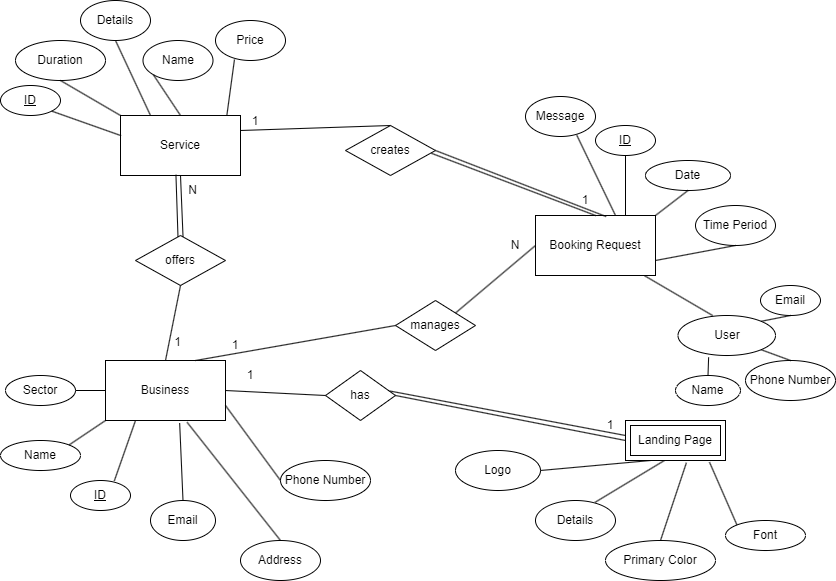

The diagram above was exported from draw.io. Its source (the exported page's mxGraphModel, read from the mxfile embedded in the PNG):
<mxGraphModel dx="1085" dy="515" grid="1" gridSize="10" guides="1" tooltips="1" connect="1" arrows="1" fold="1" page="1" pageScale="1" pageWidth="850" pageHeight="1100" math="0" shadow="0" extFonts="Permanent Marker^https://fonts.googleapis.com/css?family=Permanent+Marker">
  <root>
    <mxCell id="0" />
    <mxCell id="1" parent="0" />
    <mxCell id="PsOVlMmW44MqECix-LUm-5" value="Business" style="rounded=0;whiteSpace=wrap;html=1;" vertex="1" parent="1">
      <mxGeometry x="120" y="360" width="120" height="60" as="geometry" />
    </mxCell>
    <mxCell id="PsOVlMmW44MqECix-LUm-26" value="Email" style="ellipse;whiteSpace=wrap;html=1;" vertex="1" parent="1">
      <mxGeometry x="165" y="500" width="65" height="40" as="geometry" />
    </mxCell>
    <mxCell id="PsOVlMmW44MqECix-LUm-28" value="Name" style="ellipse;whiteSpace=wrap;html=1;" vertex="1" parent="1">
      <mxGeometry x="15" y="440" width="80" height="30" as="geometry" />
    </mxCell>
    <mxCell id="PsOVlMmW44MqECix-LUm-29" value="" style="endArrow=none;html=1;rounded=0;exitX=1;exitY=0;exitDx=0;exitDy=0;entryX=0;entryY=1;entryDx=0;entryDy=0;" edge="1" parent="1" source="PsOVlMmW44MqECix-LUm-28" target="PsOVlMmW44MqECix-LUm-5">
      <mxGeometry width="50" height="50" relative="1" as="geometry">
        <mxPoint x="288.75" y="380" as="sourcePoint" />
        <mxPoint x="158.75" y="420" as="targetPoint" />
      </mxGeometry>
    </mxCell>
    <mxCell id="PsOVlMmW44MqECix-LUm-30" value="" style="endArrow=none;html=1;rounded=0;exitX=0.5;exitY=0;exitDx=0;exitDy=0;entryX=0.618;entryY=1.043;entryDx=0;entryDy=0;entryPerimeter=0;" edge="1" parent="1" source="PsOVlMmW44MqECix-LUm-26" target="PsOVlMmW44MqECix-LUm-5">
      <mxGeometry width="50" height="50" relative="1" as="geometry">
        <mxPoint x="288.75" y="380" as="sourcePoint" />
        <mxPoint x="165" y="420" as="targetPoint" />
        <Array as="points" />
      </mxGeometry>
    </mxCell>
    <mxCell id="PsOVlMmW44MqECix-LUm-34" value="Date" style="ellipse;whiteSpace=wrap;html=1;" vertex="1" parent="1">
      <mxGeometry x="660" y="160" width="85" height="30" as="geometry" />
    </mxCell>
    <mxCell id="PsOVlMmW44MqECix-LUm-37" value="" style="endArrow=none;html=1;rounded=0;entryX=0.5;entryY=1;entryDx=0;entryDy=0;exitX=1;exitY=0;exitDx=0;exitDy=0;" edge="1" parent="1" source="PsOVlMmW44MqECix-LUm-92" target="PsOVlMmW44MqECix-LUm-34">
      <mxGeometry width="50" height="50" relative="1" as="geometry">
        <mxPoint x="700" y="60" as="sourcePoint" />
        <mxPoint x="490" y="270" as="targetPoint" />
      </mxGeometry>
    </mxCell>
    <mxCell id="PsOVlMmW44MqECix-LUm-41" value="Phone Number" style="ellipse;whiteSpace=wrap;html=1;" vertex="1" parent="1">
      <mxGeometry x="295" y="460" width="90" height="40" as="geometry" />
    </mxCell>
    <mxCell id="PsOVlMmW44MqECix-LUm-43" value="" style="endArrow=none;html=1;rounded=0;entryX=0;entryY=0.5;entryDx=0;entryDy=0;exitX=1;exitY=0.75;exitDx=0;exitDy=0;" edge="1" parent="1" source="PsOVlMmW44MqECix-LUm-5" target="PsOVlMmW44MqECix-LUm-41">
      <mxGeometry width="50" height="50" relative="1" as="geometry">
        <mxPoint x="-85" y="310" as="sourcePoint" />
        <mxPoint x="-35" y="260" as="targetPoint" />
      </mxGeometry>
    </mxCell>
    <mxCell id="PsOVlMmW44MqECix-LUm-46" value="Address" style="ellipse;whiteSpace=wrap;html=1;" vertex="1" parent="1">
      <mxGeometry x="255" y="540" width="80" height="40" as="geometry" />
    </mxCell>
    <mxCell id="PsOVlMmW44MqECix-LUm-50" value="" style="endArrow=none;html=1;rounded=0;exitX=0.5;exitY=0;exitDx=0;exitDy=0;entryX=0.68;entryY=1.03;entryDx=0;entryDy=0;entryPerimeter=0;" edge="1" parent="1" source="PsOVlMmW44MqECix-LUm-46" target="PsOVlMmW44MqECix-LUm-5">
      <mxGeometry width="50" height="50" relative="1" as="geometry">
        <mxPoint x="-85" y="310" as="sourcePoint" />
        <mxPoint x="-35" y="260" as="targetPoint" />
      </mxGeometry>
    </mxCell>
    <mxCell id="PsOVlMmW44MqECix-LUm-61" value="has" style="rhombus;whiteSpace=wrap;html=1;" vertex="1" parent="1">
      <mxGeometry x="340" y="370" width="70" height="50" as="geometry" />
    </mxCell>
    <mxCell id="PsOVlMmW44MqECix-LUm-62" value="" style="endArrow=none;html=1;rounded=0;entryX=0;entryY=0.5;entryDx=0;entryDy=0;exitX=1;exitY=0.5;exitDx=0;exitDy=0;" edge="1" parent="1" source="PsOVlMmW44MqECix-LUm-5" target="PsOVlMmW44MqECix-LUm-61">
      <mxGeometry width="50" height="50" relative="1" as="geometry">
        <mxPoint x="300" y="395" as="sourcePoint" />
        <mxPoint x="330" y="305" as="targetPoint" />
      </mxGeometry>
    </mxCell>
    <mxCell id="PsOVlMmW44MqECix-LUm-63" value="" style="endArrow=none;html=1;rounded=0;exitX=0.918;exitY=0.41;exitDx=0;exitDy=0;exitPerimeter=0;entryX=0;entryY=0.25;entryDx=0;entryDy=0;" edge="1" parent="1" source="PsOVlMmW44MqECix-LUm-61">
      <mxGeometry width="50" height="50" relative="1" as="geometry">
        <mxPoint x="280" y="355" as="sourcePoint" />
        <mxPoint x="640" y="435" as="targetPoint" />
      </mxGeometry>
    </mxCell>
    <mxCell id="PsOVlMmW44MqECix-LUm-64" value="" style="endArrow=none;html=1;rounded=0;exitX=1;exitY=0.5;exitDx=0;exitDy=0;entryX=0;entryY=0.5;entryDx=0;entryDy=0;" edge="1" parent="1" source="PsOVlMmW44MqECix-LUm-61" target="PsOVlMmW44MqECix-LUm-126">
      <mxGeometry width="50" height="50" relative="1" as="geometry">
        <mxPoint x="420" y="395" as="sourcePoint" />
        <mxPoint x="639.6399999999999" y="443.15999999999997" as="targetPoint" />
      </mxGeometry>
    </mxCell>
    <mxCell id="PsOVlMmW44MqECix-LUm-66" value="&lt;u&gt;ID&lt;/u&gt;" style="ellipse;whiteSpace=wrap;html=1;" vertex="1" parent="1">
      <mxGeometry x="85" y="480" width="60" height="30" as="geometry" />
    </mxCell>
    <mxCell id="PsOVlMmW44MqECix-LUm-67" value="" style="endArrow=none;html=1;rounded=0;entryX=0.25;entryY=1;entryDx=0;entryDy=0;exitX=0.73;exitY=0.014;exitDx=0;exitDy=0;exitPerimeter=0;" edge="1" parent="1" source="PsOVlMmW44MqECix-LUm-66" target="PsOVlMmW44MqECix-LUm-5">
      <mxGeometry width="50" height="50" relative="1" as="geometry">
        <mxPoint x="-115" y="390" as="sourcePoint" />
        <mxPoint x="-65" y="340" as="targetPoint" />
      </mxGeometry>
    </mxCell>
    <mxCell id="PsOVlMmW44MqECix-LUm-68" value="Details" style="ellipse;whiteSpace=wrap;html=1;" vertex="1" parent="1">
      <mxGeometry x="550" y="500" width="80" height="40" as="geometry" />
    </mxCell>
    <mxCell id="PsOVlMmW44MqECix-LUm-69" value="" style="endArrow=none;html=1;rounded=0;entryX=0.401;entryY=0.982;entryDx=0;entryDy=0;entryPerimeter=0;exitX=0.745;exitY=0.045;exitDx=0;exitDy=0;exitPerimeter=0;" edge="1" parent="1" source="PsOVlMmW44MqECix-LUm-68" target="PsOVlMmW44MqECix-LUm-126">
      <mxGeometry width="50" height="50" relative="1" as="geometry">
        <mxPoint x="830" y="340" as="sourcePoint" />
        <mxPoint x="661.3599999999999" y="482.22" as="targetPoint" />
      </mxGeometry>
    </mxCell>
    <mxCell id="PsOVlMmW44MqECix-LUm-70" value="Primary Color" style="ellipse;whiteSpace=wrap;html=1;" vertex="1" parent="1">
      <mxGeometry x="620" y="540" width="110" height="40" as="geometry" />
    </mxCell>
    <mxCell id="PsOVlMmW44MqECix-LUm-71" value="" style="endArrow=none;html=1;rounded=0;exitX=0.5;exitY=0;exitDx=0;exitDy=0;entryX=0.609;entryY=1.056;entryDx=0;entryDy=0;entryPerimeter=0;" edge="1" parent="1" source="PsOVlMmW44MqECix-LUm-70" target="PsOVlMmW44MqECix-LUm-126">
      <mxGeometry width="50" height="50" relative="1" as="geometry">
        <mxPoint x="1125" y="510" as="sourcePoint" />
        <mxPoint x="682.96" y="482.22" as="targetPoint" />
        <Array as="points" />
      </mxGeometry>
    </mxCell>
    <mxCell id="PsOVlMmW44MqECix-LUm-73" value="Font" style="ellipse;whiteSpace=wrap;html=1;" vertex="1" parent="1">
      <mxGeometry x="740" y="520" width="80" height="30" as="geometry" />
    </mxCell>
    <mxCell id="PsOVlMmW44MqECix-LUm-74" value="" style="endArrow=none;html=1;rounded=0;entryX=0.84;entryY=1.042;entryDx=0;entryDy=0;exitX=0;exitY=0;exitDx=0;exitDy=0;entryPerimeter=0;" edge="1" parent="1" source="PsOVlMmW44MqECix-LUm-73" target="PsOVlMmW44MqECix-LUm-126">
      <mxGeometry width="50" height="50" relative="1" as="geometry">
        <mxPoint x="770" y="390" as="sourcePoint" />
        <mxPoint x="700" y="479.9999999999999" as="targetPoint" />
      </mxGeometry>
    </mxCell>
    <mxCell id="PsOVlMmW44MqECix-LUm-75" value="Logo" style="ellipse;whiteSpace=wrap;html=1;" vertex="1" parent="1">
      <mxGeometry x="470" y="450" width="85" height="40" as="geometry" />
    </mxCell>
    <mxCell id="PsOVlMmW44MqECix-LUm-76" value="" style="endArrow=none;html=1;rounded=0;entryX=1;entryY=0.5;entryDx=0;entryDy=0;exitX=0.25;exitY=1;exitDx=0;exitDy=0;" edge="1" parent="1" source="PsOVlMmW44MqECix-LUm-126" target="PsOVlMmW44MqECix-LUm-75">
      <mxGeometry width="50" height="50" relative="1" as="geometry">
        <mxPoint x="640" y="464.9999999999999" as="sourcePoint" />
        <mxPoint x="820" y="340" as="targetPoint" />
      </mxGeometry>
    </mxCell>
    <mxCell id="PsOVlMmW44MqECix-LUm-77" value="1" style="text;html=1;strokeColor=none;fillColor=none;align=center;verticalAlign=middle;whiteSpace=wrap;rounded=0;" vertex="1" parent="1">
      <mxGeometry x="235" y="360" width="60" height="30" as="geometry" />
    </mxCell>
    <mxCell id="PsOVlMmW44MqECix-LUm-78" value="1" style="text;html=1;strokeColor=none;fillColor=none;align=center;verticalAlign=middle;whiteSpace=wrap;rounded=0;" vertex="1" parent="1">
      <mxGeometry x="595" y="410" width="60" height="30" as="geometry" />
    </mxCell>
    <mxCell id="PsOVlMmW44MqECix-LUm-79" value="manages" style="rhombus;whiteSpace=wrap;html=1;" vertex="1" parent="1">
      <mxGeometry x="410" y="300" width="80" height="50" as="geometry" />
    </mxCell>
    <mxCell id="PsOVlMmW44MqECix-LUm-80" value="" style="endArrow=none;html=1;rounded=0;entryX=0;entryY=0.5;entryDx=0;entryDy=0;exitX=0.75;exitY=0;exitDx=0;exitDy=0;" edge="1" parent="1" source="PsOVlMmW44MqECix-LUm-5" target="PsOVlMmW44MqECix-LUm-79">
      <mxGeometry width="50" height="50" relative="1" as="geometry">
        <mxPoint x="350" y="380" as="sourcePoint" />
        <mxPoint x="400" y="330" as="targetPoint" />
      </mxGeometry>
    </mxCell>
    <mxCell id="PsOVlMmW44MqECix-LUm-81" value="" style="endArrow=none;html=1;rounded=0;entryX=0;entryY=0.5;entryDx=0;entryDy=0;exitX=1;exitY=0;exitDx=0;exitDy=0;" edge="1" parent="1" source="PsOVlMmW44MqECix-LUm-79" target="PsOVlMmW44MqECix-LUm-92">
      <mxGeometry width="50" height="50" relative="1" as="geometry">
        <mxPoint x="350" y="380" as="sourcePoint" />
        <mxPoint x="660" y="210" as="targetPoint" />
      </mxGeometry>
    </mxCell>
    <mxCell id="PsOVlMmW44MqECix-LUm-82" value="1" style="text;html=1;strokeColor=none;fillColor=none;align=center;verticalAlign=middle;whiteSpace=wrap;rounded=0;" vertex="1" parent="1">
      <mxGeometry x="220" y="330" width="60" height="30" as="geometry" />
    </mxCell>
    <mxCell id="PsOVlMmW44MqECix-LUm-83" value="N" style="text;html=1;strokeColor=none;fillColor=none;align=center;verticalAlign=middle;whiteSpace=wrap;rounded=0;" vertex="1" parent="1">
      <mxGeometry x="500" y="230" width="60" height="30" as="geometry" />
    </mxCell>
    <mxCell id="PsOVlMmW44MqECix-LUm-84" value="Time Period" style="ellipse;whiteSpace=wrap;html=1;" vertex="1" parent="1">
      <mxGeometry x="710" y="205" width="80" height="40" as="geometry" />
    </mxCell>
    <mxCell id="PsOVlMmW44MqECix-LUm-85" value="" style="endArrow=none;html=1;rounded=0;entryX=0.5;entryY=1;entryDx=0;entryDy=0;exitX=1;exitY=0.75;exitDx=0;exitDy=0;" edge="1" parent="1" source="PsOVlMmW44MqECix-LUm-92" target="PsOVlMmW44MqECix-LUm-84">
      <mxGeometry width="50" height="50" relative="1" as="geometry">
        <mxPoint x="800" y="50" as="sourcePoint" />
        <mxPoint x="520" y="290" as="targetPoint" />
      </mxGeometry>
    </mxCell>
    <mxCell id="PsOVlMmW44MqECix-LUm-87" value="Name" style="ellipse;whiteSpace=wrap;html=1;" vertex="1" parent="1">
      <mxGeometry x="157.5" y="40" width="70" height="40" as="geometry" />
    </mxCell>
    <mxCell id="PsOVlMmW44MqECix-LUm-88" value="Price" style="ellipse;whiteSpace=wrap;html=1;" vertex="1" parent="1">
      <mxGeometry x="230" y="20" width="70" height="40" as="geometry" />
    </mxCell>
    <mxCell id="PsOVlMmW44MqECix-LUm-89" value="Duration" style="ellipse;whiteSpace=wrap;html=1;" vertex="1" parent="1">
      <mxGeometry x="30" y="40" width="90" height="40" as="geometry" />
    </mxCell>
    <mxCell id="PsOVlMmW44MqECix-LUm-90" value="Details" style="ellipse;whiteSpace=wrap;html=1;" vertex="1" parent="1">
      <mxGeometry x="95" width="70" height="40" as="geometry" />
    </mxCell>
    <mxCell id="PsOVlMmW44MqECix-LUm-91" value="Service" style="rounded=0;whiteSpace=wrap;html=1;" vertex="1" parent="1">
      <mxGeometry x="135" y="115" width="120" height="60" as="geometry" />
    </mxCell>
    <mxCell id="PsOVlMmW44MqECix-LUm-92" value="Booking Request" style="rounded=0;whiteSpace=wrap;html=1;" vertex="1" parent="1">
      <mxGeometry x="550" y="215" width="120" height="60" as="geometry" />
    </mxCell>
    <mxCell id="PsOVlMmW44MqECix-LUm-93" value="" style="endArrow=none;html=1;rounded=0;entryX=0.5;entryY=1;entryDx=0;entryDy=0;exitX=0;exitY=0;exitDx=0;exitDy=0;" edge="1" parent="1" source="PsOVlMmW44MqECix-LUm-91" target="PsOVlMmW44MqECix-LUm-89">
      <mxGeometry width="50" height="50" relative="1" as="geometry">
        <mxPoint x="440" y="260" as="sourcePoint" />
        <mxPoint x="490" y="210" as="targetPoint" />
      </mxGeometry>
    </mxCell>
    <mxCell id="PsOVlMmW44MqECix-LUm-94" value="" style="endArrow=none;html=1;rounded=0;entryX=0.5;entryY=1;entryDx=0;entryDy=0;exitX=0.25;exitY=0;exitDx=0;exitDy=0;" edge="1" parent="1" source="PsOVlMmW44MqECix-LUm-91" target="PsOVlMmW44MqECix-LUm-90">
      <mxGeometry width="50" height="50" relative="1" as="geometry">
        <mxPoint x="440" y="260" as="sourcePoint" />
        <mxPoint x="490" y="210" as="targetPoint" />
      </mxGeometry>
    </mxCell>
    <mxCell id="PsOVlMmW44MqECix-LUm-95" value="" style="endArrow=none;html=1;rounded=0;entryX=0;entryY=1;entryDx=0;entryDy=0;exitX=0.5;exitY=0;exitDx=0;exitDy=0;" edge="1" parent="1" source="PsOVlMmW44MqECix-LUm-91" target="PsOVlMmW44MqECix-LUm-87">
      <mxGeometry width="50" height="50" relative="1" as="geometry">
        <mxPoint x="440" y="260" as="sourcePoint" />
        <mxPoint x="490" y="210" as="targetPoint" />
      </mxGeometry>
    </mxCell>
    <mxCell id="PsOVlMmW44MqECix-LUm-96" value="" style="endArrow=none;html=1;rounded=0;entryX=0.271;entryY=0.975;entryDx=0;entryDy=0;entryPerimeter=0;exitX=0.887;exitY=-0.012;exitDx=0;exitDy=0;exitPerimeter=0;" edge="1" parent="1" source="PsOVlMmW44MqECix-LUm-91" target="PsOVlMmW44MqECix-LUm-88">
      <mxGeometry width="50" height="50" relative="1" as="geometry">
        <mxPoint x="440" y="260" as="sourcePoint" />
        <mxPoint x="490" y="210" as="targetPoint" />
      </mxGeometry>
    </mxCell>
    <mxCell id="PsOVlMmW44MqECix-LUm-97" value="creates" style="rhombus;whiteSpace=wrap;html=1;" vertex="1" parent="1">
      <mxGeometry x="360" y="125" width="90" height="50" as="geometry" />
    </mxCell>
    <mxCell id="PsOVlMmW44MqECix-LUm-98" value="" style="endArrow=none;html=1;rounded=0;entryX=1;entryY=0.25;entryDx=0;entryDy=0;exitX=0.5;exitY=0;exitDx=0;exitDy=0;" edge="1" parent="1" source="PsOVlMmW44MqECix-LUm-97" target="PsOVlMmW44MqECix-LUm-91">
      <mxGeometry width="50" height="50" relative="1" as="geometry">
        <mxPoint x="440" y="260" as="sourcePoint" />
        <mxPoint x="490" y="210" as="targetPoint" />
      </mxGeometry>
    </mxCell>
    <mxCell id="PsOVlMmW44MqECix-LUm-99" value="" style="endArrow=none;html=1;rounded=0;exitX=0.5;exitY=0;exitDx=0;exitDy=0;entryX=0.954;entryY=0.555;entryDx=0;entryDy=0;entryPerimeter=0;" edge="1" parent="1" source="PsOVlMmW44MqECix-LUm-92" target="PsOVlMmW44MqECix-LUm-97">
      <mxGeometry width="50" height="50" relative="1" as="geometry">
        <mxPoint x="710" y="190" as="sourcePoint" />
        <mxPoint x="690" y="230" as="targetPoint" />
      </mxGeometry>
    </mxCell>
    <mxCell id="PsOVlMmW44MqECix-LUm-100" value="" style="endArrow=none;html=1;rounded=0;entryX=1;entryY=0.5;entryDx=0;entryDy=0;exitX=0.589;exitY=0.018;exitDx=0;exitDy=0;exitPerimeter=0;" edge="1" parent="1" source="PsOVlMmW44MqECix-LUm-92" target="PsOVlMmW44MqECix-LUm-97">
      <mxGeometry width="50" height="50" relative="1" as="geometry">
        <mxPoint x="695" y="270" as="sourcePoint" />
        <mxPoint x="701.1800000000001" y="236.80000000000007" as="targetPoint" />
      </mxGeometry>
    </mxCell>
    <mxCell id="PsOVlMmW44MqECix-LUm-101" value="1" style="text;html=1;strokeColor=none;fillColor=none;align=center;verticalAlign=middle;whiteSpace=wrap;rounded=0;" vertex="1" parent="1">
      <mxGeometry x="240" y="106" width="60" height="30" as="geometry" />
    </mxCell>
    <mxCell id="PsOVlMmW44MqECix-LUm-102" value="1" style="text;html=1;strokeColor=none;fillColor=none;align=center;verticalAlign=middle;whiteSpace=wrap;rounded=0;" vertex="1" parent="1">
      <mxGeometry x="570" y="185" width="60" height="30" as="geometry" />
    </mxCell>
    <mxCell id="PsOVlMmW44MqECix-LUm-104" value="offers" style="rhombus;whiteSpace=wrap;html=1;" vertex="1" parent="1">
      <mxGeometry x="150" y="235" width="90" height="50" as="geometry" />
    </mxCell>
    <mxCell id="PsOVlMmW44MqECix-LUm-105" value="" style="endArrow=none;html=1;rounded=0;entryX=0.5;entryY=1;entryDx=0;entryDy=0;exitX=0.528;exitY=0.022;exitDx=0;exitDy=0;exitPerimeter=0;" edge="1" parent="1" source="PsOVlMmW44MqECix-LUm-104" target="PsOVlMmW44MqECix-LUm-91">
      <mxGeometry width="50" height="50" relative="1" as="geometry">
        <mxPoint x="380" y="300" as="sourcePoint" />
        <mxPoint x="430" y="250" as="targetPoint" />
      </mxGeometry>
    </mxCell>
    <mxCell id="PsOVlMmW44MqECix-LUm-106" value="" style="endArrow=none;html=1;rounded=0;entryX=0.5;entryY=1;entryDx=0;entryDy=0;exitX=0.5;exitY=0;exitDx=0;exitDy=0;" edge="1" parent="1" source="PsOVlMmW44MqECix-LUm-5" target="PsOVlMmW44MqECix-LUm-104">
      <mxGeometry width="50" height="50" relative="1" as="geometry">
        <mxPoint x="380" y="300" as="sourcePoint" />
        <mxPoint x="430" y="250" as="targetPoint" />
      </mxGeometry>
    </mxCell>
    <mxCell id="PsOVlMmW44MqECix-LUm-107" value="1" style="text;html=1;strokeColor=none;fillColor=none;align=center;verticalAlign=middle;whiteSpace=wrap;rounded=0;" vertex="1" parent="1">
      <mxGeometry x="170" y="327" width="45" height="30" as="geometry" />
    </mxCell>
    <mxCell id="PsOVlMmW44MqECix-LUm-108" value="N" style="text;html=1;strokeColor=none;fillColor=none;align=center;verticalAlign=middle;whiteSpace=wrap;rounded=0;" vertex="1" parent="1">
      <mxGeometry x="185" y="175" width="45" height="30" as="geometry" />
    </mxCell>
    <mxCell id="PsOVlMmW44MqECix-LUm-109" value="" style="endArrow=none;html=1;rounded=0;entryX=0.462;entryY=0.988;entryDx=0;entryDy=0;entryPerimeter=0;exitX=0.472;exitY=0.022;exitDx=0;exitDy=0;exitPerimeter=0;" edge="1" parent="1" source="PsOVlMmW44MqECix-LUm-104" target="PsOVlMmW44MqECix-LUm-91">
      <mxGeometry width="50" height="50" relative="1" as="geometry">
        <mxPoint x="190" y="240" as="sourcePoint" />
        <mxPoint x="430" y="260" as="targetPoint" />
      </mxGeometry>
    </mxCell>
    <mxCell id="PsOVlMmW44MqECix-LUm-111" value="Name" style="ellipse;whiteSpace=wrap;html=1;" vertex="1" parent="1">
      <mxGeometry x="690" y="375" width="65" height="30" as="geometry" />
    </mxCell>
    <mxCell id="PsOVlMmW44MqECix-LUm-112" value="Email" style="ellipse;whiteSpace=wrap;html=1;" vertex="1" parent="1">
      <mxGeometry x="775" y="285" width="60" height="30" as="geometry" />
    </mxCell>
    <mxCell id="PsOVlMmW44MqECix-LUm-113" value="" style="endArrow=none;html=1;rounded=0;entryX=0.5;entryY=1;entryDx=0;entryDy=0;exitX=1;exitY=0;exitDx=0;exitDy=0;" edge="1" parent="1" source="PsOVlMmW44MqECix-LUm-117" target="PsOVlMmW44MqECix-LUm-112">
      <mxGeometry width="50" height="50" relative="1" as="geometry">
        <mxPoint x="796.6399999999999" y="330.24" as="sourcePoint" />
        <mxPoint x="895" y="390" as="targetPoint" />
      </mxGeometry>
    </mxCell>
    <mxCell id="PsOVlMmW44MqECix-LUm-114" value="" style="endArrow=none;html=1;rounded=0;exitX=0.314;exitY=1.045;exitDx=0;exitDy=0;exitPerimeter=0;entryX=0.5;entryY=0;entryDx=0;entryDy=0;" edge="1" parent="1" target="PsOVlMmW44MqECix-LUm-111" source="PsOVlMmW44MqECix-LUm-117">
      <mxGeometry width="50" height="50" relative="1" as="geometry">
        <mxPoint x="734.48" y="330.24" as="sourcePoint" />
        <mxPoint x="698" y="370" as="targetPoint" />
      </mxGeometry>
    </mxCell>
    <mxCell id="PsOVlMmW44MqECix-LUm-115" value="Phone Number" style="ellipse;whiteSpace=wrap;html=1;" vertex="1" parent="1">
      <mxGeometry x="760" y="360" width="90" height="40" as="geometry" />
    </mxCell>
    <mxCell id="PsOVlMmW44MqECix-LUm-116" value="" style="endArrow=none;html=1;rounded=0;exitX=1;exitY=1;exitDx=0;exitDy=0;entryX=0.5;entryY=0;entryDx=0;entryDy=0;" edge="1" parent="1" target="PsOVlMmW44MqECix-LUm-115" source="PsOVlMmW44MqECix-LUm-117">
      <mxGeometry width="50" height="50" relative="1" as="geometry">
        <mxPoint x="755" y="330" as="sourcePoint" />
        <mxPoint x="820" y="370" as="targetPoint" />
      </mxGeometry>
    </mxCell>
    <mxCell id="PsOVlMmW44MqECix-LUm-117" value="User" style="ellipse;whiteSpace=wrap;html=1;" vertex="1" parent="1">
      <mxGeometry x="692.5" y="315" width="97.5" height="40" as="geometry" />
    </mxCell>
    <mxCell id="PsOVlMmW44MqECix-LUm-119" value="" style="endArrow=none;html=1;rounded=0;entryX=0.91;entryY=1.005;entryDx=0;entryDy=0;entryPerimeter=0;exitX=0.356;exitY=0.002;exitDx=0;exitDy=0;exitPerimeter=0;" edge="1" parent="1" source="PsOVlMmW44MqECix-LUm-117" target="PsOVlMmW44MqECix-LUm-92">
      <mxGeometry width="50" height="50" relative="1" as="geometry">
        <mxPoint x="500" y="360" as="sourcePoint" />
        <mxPoint x="550" y="310" as="targetPoint" />
      </mxGeometry>
    </mxCell>
    <mxCell id="PsOVlMmW44MqECix-LUm-122" value="&lt;u&gt;ID&lt;/u&gt;" style="ellipse;whiteSpace=wrap;html=1;" vertex="1" parent="1">
      <mxGeometry x="15" y="85" width="60" height="30" as="geometry" />
    </mxCell>
    <mxCell id="PsOVlMmW44MqECix-LUm-123" value="&lt;u&gt;ID&lt;/u&gt;" style="ellipse;whiteSpace=wrap;html=1;" vertex="1" parent="1">
      <mxGeometry x="610" y="125" width="60" height="30" as="geometry" />
    </mxCell>
    <mxCell id="PsOVlMmW44MqECix-LUm-124" value="" style="endArrow=none;html=1;rounded=0;entryX=0.5;entryY=1;entryDx=0;entryDy=0;exitX=0.75;exitY=0;exitDx=0;exitDy=0;" edge="1" parent="1" source="PsOVlMmW44MqECix-LUm-92" target="PsOVlMmW44MqECix-LUm-123">
      <mxGeometry width="50" height="50" relative="1" as="geometry">
        <mxPoint x="490" y="340" as="sourcePoint" />
        <mxPoint x="540" y="290" as="targetPoint" />
      </mxGeometry>
    </mxCell>
    <mxCell id="PsOVlMmW44MqECix-LUm-125" value="" style="endArrow=none;html=1;rounded=0;entryX=1;entryY=1;entryDx=0;entryDy=0;exitX=0.005;exitY=0.336;exitDx=0;exitDy=0;exitPerimeter=0;" edge="1" parent="1" source="PsOVlMmW44MqECix-LUm-91" target="PsOVlMmW44MqECix-LUm-122">
      <mxGeometry width="50" height="50" relative="1" as="geometry">
        <mxPoint x="110" y="200" as="sourcePoint" />
        <mxPoint x="160" y="150" as="targetPoint" />
      </mxGeometry>
    </mxCell>
    <mxCell id="PsOVlMmW44MqECix-LUm-126" value="Landing Page" style="shape=ext;margin=3;double=1;whiteSpace=wrap;html=1;align=center;" vertex="1" parent="1">
      <mxGeometry x="640" y="420" width="100" height="40" as="geometry" />
    </mxCell>
    <mxCell id="PsOVlMmW44MqECix-LUm-127" value="Message" style="ellipse;whiteSpace=wrap;html=1;" vertex="1" parent="1">
      <mxGeometry x="540" y="96" width="70" height="40" as="geometry" />
    </mxCell>
    <mxCell id="PsOVlMmW44MqECix-LUm-128" value="" style="endArrow=none;html=1;rounded=0;entryX=0.733;entryY=0.969;entryDx=0;entryDy=0;entryPerimeter=0;exitX=1;exitY=1;exitDx=0;exitDy=0;" edge="1" parent="1" source="PsOVlMmW44MqECix-LUm-102" target="PsOVlMmW44MqECix-LUm-127">
      <mxGeometry width="50" height="50" relative="1" as="geometry">
        <mxPoint x="500" y="250" as="sourcePoint" />
        <mxPoint x="550" y="200" as="targetPoint" />
      </mxGeometry>
    </mxCell>
    <mxCell id="PsOVlMmW44MqECix-LUm-129" value="Sector" style="ellipse;whiteSpace=wrap;html=1;" vertex="1" parent="1">
      <mxGeometry x="20" y="375" width="70" height="30" as="geometry" />
    </mxCell>
    <mxCell id="PsOVlMmW44MqECix-LUm-130" value="" style="endArrow=none;html=1;rounded=0;entryX=1;entryY=0.5;entryDx=0;entryDy=0;exitX=0;exitY=0.5;exitDx=0;exitDy=0;" edge="1" parent="1" source="PsOVlMmW44MqECix-LUm-5" target="PsOVlMmW44MqECix-LUm-129">
      <mxGeometry width="50" height="50" relative="1" as="geometry">
        <mxPoint x="330" y="500" as="sourcePoint" />
        <mxPoint x="380" y="450" as="targetPoint" />
      </mxGeometry>
    </mxCell>
  </root>
</mxGraphModel>